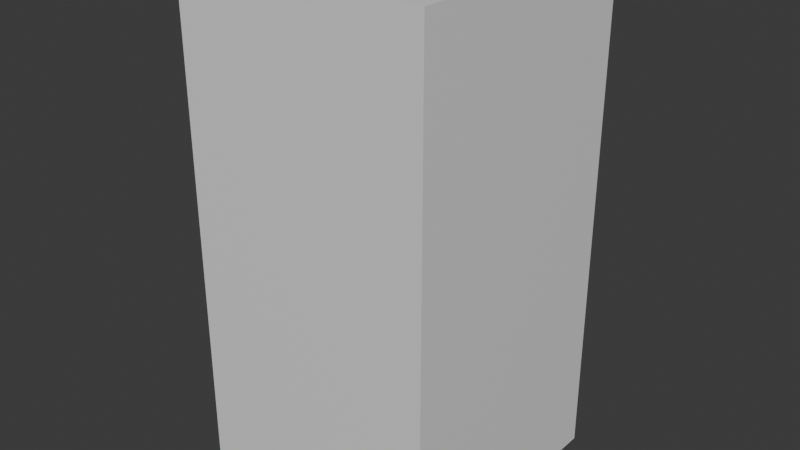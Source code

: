 # Source: Corner_Pillar_Half_.blend  (saved by Blender 4.0.36; exported with 4.5.12 LTS)
import bpy
from mathutils import Matrix  # noqa: F401  (used for matrix-valued properties, if any)

bpy.ops.wm.read_factory_settings(use_empty=True)
scene = bpy.context.scene
scene.name = 'Scene'

# ---- materials (node trees are filled in below, after node groups)
mat_material = bpy.data.materials.new('Material')
mat_material.alpha_threshold = 0.0
mat_material.use_transparent_shadow = False
mat_material.roughness = 0.5
mat_material.line_color = (0.0, 0.0, 0.0, 1.0)

# ---- material node trees
mat_material.use_nodes = True; mat_material.node_tree.nodes.clear()
_N = mat_material.node_tree.nodes; _L = mat_material.node_tree.links
n0 = _N.new('ShaderNodeOutputMaterial'); n0.name = 'Material Output'; n0.location = (300, 300)
n1 = _N.new('ShaderNodeBsdfPrincipled'); n1.name = 'Principled BSDF'; n1.location = (10, 300)
n1.inputs[3].default_value = 1.45
_L.new(n1.outputs[0], n0.inputs[0])
n0.is_active_output = True

# ---- world
world_world = bpy.data.worlds.new('World'); scene.world = world_world
world_world.use_nodes = True; world_world.node_tree.nodes.clear()
_N = world_world.node_tree.nodes; _L = world_world.node_tree.links
n0 = _N.new('ShaderNodeOutputWorld'); n0.name = 'World Output'; n0.location = (300, 300)
n1 = _N.new('ShaderNodeBackground'); n1.name = 'Background'; n1.location = (10, 300)
n1.inputs[0].default_value = (0.05088, 0.05088, 0.05088, 1.0)
_L.new(n1.outputs[0], n0.inputs[0])
n0.is_active_output = True
world_world.color = (0.05088, 0.05088, 0.05088)
world_world.use_sun_shadow = False
world_world.sun_shadow_jitter_overblur = 0.0

# ---- meshes
me_cube = bpy.data.meshes.new('Cube')
me_cube.from_pydata([(1.0, -1.0, 1.0), (1.0, -1.0, -1.0), (0.0, -1.0, 1.0), (0.0, -1.0, -1.0), (1.0, 0.0, 1.0), (1.0, 0.0, -1.0), (0.0, 0.0, -1.0), (0.0, 0.0, 1.0)], [], [(3, 2, 7, 6), (6, 5, 1, 3), (5, 4, 0, 1), (7, 4, 5, 6), (1, 0, 2, 3), (4, 7, 2, 0)])
_uv = me_cube.uv_layers.new(name='UVMap')
_uv.uv.foreach_set('vector', [0.375, 0.875, 0.625, 0.875, 0.75, 0.625, 0.25, 0.625, 0.25, 0.625, 0.375, 0.625, 0.375, 0.75, 0.25, 0.75, 0.375, 0.625, 0.625, 0.625, 0.625, 0.75, 0.375, 0.75, 0.75, 0.625, 0.625, 0.625, 0.375, 0.625, 0.25, 0.625, 0.375, 0.75, 0.625, 0.75, 0.625, 0.875, 0.375, 0.875, 0.625, 0.625, 0.75, 0.625, 0.75, 0.75, 0.625, 0.75])
me_cube.materials.append(mat_material)
me_cube.use_mirror_vertex_groups = False
me_cube.update()

# ---- objects
ob_cube = bpy.data.objects.new('Cube', me_cube)

# ---- transforms, parenting, visibility, modifiers, constraints
ob_cube.location = (0.0, 0.0, 0.0)
ob_cube.lock_rotations_4d = False
ob_cube.empty_display_type = 'ARROWS'
ob_cube.lineart.crease_threshold = 0.0

# ---- collection membership
scene.collection.objects.link(ob_cube)

# ---- scene / render settings (as saved in the file)
scene.frame_start = 1; scene.frame_end = 250; scene.frame_set(1)
scene.render.engine = 'BLENDER_EEVEE_NEXT'
scene.cycles.sampling_pattern = 'TABULATED_SOBOL'
bpy.context.view_layer.update()

# ---- added for rendering (the .blend has no active camera and no usable light): camera, sun
cam_auto = bpy.data.cameras.new('AutoCamera')
cam_auto.lens = 50.0
cam_auto.sensor_width = 36.0
cam_auto.clip_end = 1000.0
ob_auto_camera = bpy.data.objects.new('AutoCamera', cam_auto)
scene.collection.objects.link(ob_auto_camera)
ob_auto_camera.location = (2.76633, -3.21959, 1.81306)
ob_auto_camera.rotation_euler = (1.09748, -7.21219e-08, 0.694738)
scene.camera = ob_auto_camera
light_auto_sun = bpy.data.lights.new('AutoSun', 'SUN')
light_auto_sun.energy = 3.0
light_auto_sun.angle = 0.0523599
ob_auto_sun = bpy.data.objects.new('AutoSun', light_auto_sun)
scene.collection.objects.link(ob_auto_sun)
ob_auto_sun.rotation_euler = (0.872665, 0.174533, 0.523599)
bpy.context.view_layer.update()
